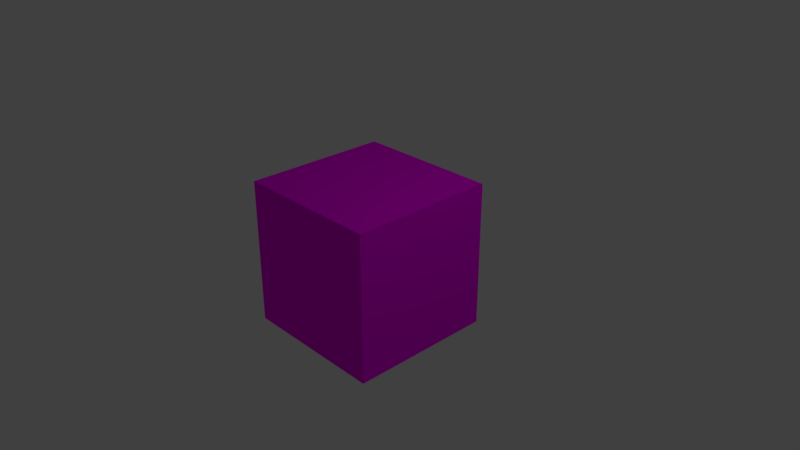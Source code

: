 # Source: prova.blend  (saved by Blender 2.79.0; exported with 4.5.12 LTS)
import bpy
from mathutils import Matrix  # noqa: F401  (used for matrix-valued properties, if any)

bpy.ops.wm.read_factory_settings(use_empty=True)
scene = bpy.context.scene
scene.name = 'Scene'

# ---- collections
col_collection_1 = bpy.data.collections.new('Collection 1'); scene.collection.children.link(col_collection_1)

# ---- images (referenced by path relative to the original .blend; pixels are not part of the script)
import os
ASSET_DIR = os.environ.get("B2B_ASSET_DIR", "")  # directory of the original .blend (textures are referenced by path, not embedded)
HERE = os.path.dirname(os.path.abspath(__file__))  # packed textures are extracted next to this script under _unpacked/

def load_image(name, relpath, width, height, colorspace="sRGB"):
    """Load a texture the original file referenced (path relative to the .blend, or extracted next to this script)."""
    p = next((c for c in (os.path.join(HERE, relpath), os.path.join(ASSET_DIR, relpath)) if relpath and os.path.exists(c)), "")
    if p:
        img = bpy.data.images.load(p, check_existing=True)
        img.name = name
    else:  # same state as the original file: an image datablock whose file is absent (Cycles renders it pink)
        img = bpy.data.images.new(name, width, height)
        img.source = "FILE"
        img.filepath = "//" + (relpath or name)
    img.colorspace_settings.name = colorspace
    return img
img_prova_png_001 = load_image('prova.png.001', 'prova.png', 1024, 1024, 'sRGB')

# ---- materials (node trees are filled in below, after node groups)
mat_cubetexture = bpy.data.materials.new('CubeTexture')
mat_cubetexture.alpha_threshold = 0.0
mat_cubetexture.roughness = 0.5

# ---- material node trees
mat_cubetexture.use_nodes = True; mat_cubetexture.node_tree.nodes.clear()
_N = mat_cubetexture.node_tree.nodes; _L = mat_cubetexture.node_tree.links
n0 = _N.new('ShaderNodeOutputMaterial'); n0.name = 'Material Output'; n0.location = (300, 300)
n1 = _N.new('ShaderNodeBsdfDiffuse'); n1.name = 'Diffuse BSDF'; n1.location = (10, 300)
n2 = _N.new('ShaderNodeTexImage'); n2.name = 'Image Texture'; n2.location = (-303, 360)
n2.width = 140
n2.image = img_prova_png_001
_L.new(n1.outputs[0], n0.inputs[0])
_L.new(n2.outputs[0], n1.inputs[0])
n0.is_active_output = True

# ---- world
world_world = bpy.data.worlds.new('World'); scene.world = world_world
world_world.color = (0.05088, 0.05088, 0.05088)
world_world.use_sun_shadow = False
world_world.sun_shadow_jitter_overblur = 0.0
world_world.cycles.sampling_method = 'MANUAL'

# ---- cameras
cam_camera = bpy.data.cameras.new('Camera')
cam_camera.clip_end = 100.0
cam_camera.lens = 35.0
cam_camera.sensor_width = 32.0
cam_camera.sensor_height = 18.0
cam_camera.ortho_scale = 7.314
cam_camera.dof.focus_distance = 0.0

# ---- lights
light_lamp = bpy.data.lights.new('Lamp', 'POINT')
light_lamp.transmission_factor = 0.0
light_lamp.cutoff_distance = 30.0
light_lamp.energy = 100.0
light_lamp.shadow_buffer_clip_start = 1.001
light_lamp.shadow_soft_size = 0.1
light_lamp.shadow_maximum_resolution = 0.006
light_lamp.use_absolute_resolution = True

# ---- meshes
me_cube = bpy.data.meshes.new('Cube')
me_cube.from_pydata([(1.0, 1.0, -1.0), (1.0, -1.0, -1.0), (-1.0, -1.0, -1.0), (-1.0, 1.0, -1.0), (1.0, 1.0, 1.0), (1.0, -1.0, 1.0), (-1.0, -1.0, 1.0), (-1.0, 1.0, 1.0)], [], [(0, 1, 2, 3), (4, 7, 6, 5), (0, 4, 5, 1), (1, 5, 6, 2), (2, 6, 7, 3), (4, 0, 3, 7)])
_uv = me_cube.uv_layers.new(name='UVMap')
_uv.uv.foreach_set('vector', [0.6131, 0.4914, 0.6141, 0.7173, 0.3883, 0.7183, 0.3873, 0.4925, 0.6121, 0.2656, 0.3862, 0.2666, 0.3852, 0.04081, 0.611, 0.03977, 0.84, 0.7162, 0.841, 0.9421, 0.6152, 0.9431, 0.6141, 0.7173, 0.6141, 0.7173, 0.6152, 0.9431, 0.3893, 0.9442, 0.3883, 0.7183, 0.3883, 0.7183, 0.3893, 0.9442, 0.1635, 0.9452, 0.1625, 0.7194, 0.6121, 0.2656, 0.6131, 0.4914, 0.3873, 0.4925, 0.3862, 0.2666])
me_cube.materials.append(mat_cubetexture)
me_cube.use_remesh_preserve_volume = False
me_cube.use_remesh_preserve_attributes = False
me_cube.use_mirror_vertex_groups = False
me_cube.update()

# ---- objects
ob_cube = bpy.data.objects.new('Cube', me_cube)
ob_lamp = bpy.data.objects.new('Lamp', light_lamp)
ob_camera = bpy.data.objects.new('Camera', cam_camera)

# ---- transforms, parenting, visibility, modifiers, constraints
ob_cube.location = (0.0, 0.0, 0.0)
ob_cube.lock_rotations_4d = False
ob_cube.empty_display_type = 'ARROWS'
ob_cube.lineart.crease_threshold = 0.0
ob_lamp.location = (4.076, 1.005, 5.904)
ob_lamp.rotation_euler = (0.6503, 0.05522, 1.866)
ob_lamp.lock_rotations_4d = False
ob_lamp.empty_display_type = 'ARROWS'
ob_lamp.color = (0.0, 0.0, 0.0, 0.0)
ob_lamp.lineart.crease_threshold = 0.0
ob_camera.location = (7.481, -6.508, 5.344)
ob_camera.rotation_euler = (1.109, 0.0, 0.8149)
ob_camera.lock_rotations_4d = False
ob_camera.empty_display_type = 'ARROWS'
ob_camera.color = (0.0, 0.0, 0.0, 0.0)
ob_camera.display_type = 'WIRE'
ob_camera.lineart.crease_threshold = 0.0

# ---- collection membership
col_collection_1.objects.link(ob_cube)
col_collection_1.objects.link(ob_lamp)
col_collection_1.objects.link(ob_camera)

# ---- scene / render settings (as saved in the file)
scene.camera = ob_camera
scene.frame_start = 1; scene.frame_end = 250; scene.frame_set(1)
scene.render.engine = 'CYCLES'
scene.render.resolution_percentage = 50
scene.render.dither_intensity = 0.0
scene.cycles.use_denoising = False
scene.cycles.samples = 128
scene.cycles.sampling_pattern = 'TABULATED_SOBOL'
scene.cycles.use_adaptive_sampling = False
scene.cycles.use_light_tree = False
scene.cycles.blur_glossy = 0.0
scene.cycles.sample_clamp_indirect = 0.0
scene.view_settings.view_transform = 'Standard'
bpy.context.view_layer.update()
